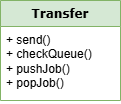

The diagram above was exported from draw.io. Its source (the exported page's mxGraphModel, read from the mxfile embedded in the PNG):
<mxGraphModel dx="1188" dy="701" grid="1" gridSize="10" guides="1" tooltips="1" connect="1" arrows="1" fold="1" page="1" pageScale="1" pageWidth="1600" pageHeight="1200" math="0" shadow="0">
  <root>
    <mxCell id="0" />
    <mxCell id="1" parent="0" />
    <mxCell id="2" value="Transfer" style="swimlane;fontStyle=1;align=center;verticalAlign=top;childLayout=stackLayout;horizontal=1;startSize=26;horizontalStack=0;resizeParent=1;resizeParentMax=0;resizeLast=0;collapsible=1;marginBottom=0;whiteSpace=wrap;html=1;fontFamily=Verdana;fillColor=#d5e8d4;strokeColor=#82b366;" vertex="1" parent="1">
      <mxGeometry x="829" y="950" width="120" height="100" as="geometry" />
    </mxCell>
    <mxCell id="3" value="&lt;font face=&quot;Helvetica&quot;&gt;+ send()&lt;/font&gt;&lt;div&gt;&lt;font face=&quot;Helvetica&quot;&gt;+ checkQueue()&lt;/font&gt;&lt;/div&gt;&lt;div&gt;&lt;font face=&quot;Helvetica&quot;&gt;+ pushJob()&lt;/font&gt;&lt;/div&gt;&lt;div&gt;&lt;font face=&quot;Helvetica&quot;&gt;+ popJob()&lt;/font&gt;&lt;/div&gt;&lt;div&gt;&lt;font face=&quot;Helvetica&quot;&gt;&lt;br&gt;&lt;/font&gt;&lt;/div&gt;" style="text;align=left;verticalAlign=top;spacingLeft=4;spacingRight=4;overflow=hidden;rotatable=0;points=[[0,0.5],[1,0.5]];portConstraint=eastwest;whiteSpace=wrap;html=1;fontFamily=Verdana;fontSize=12;" vertex="1" parent="2">
      <mxGeometry y="26" width="120" height="74" as="geometry" />
    </mxCell>
  </root>
</mxGraphModel>